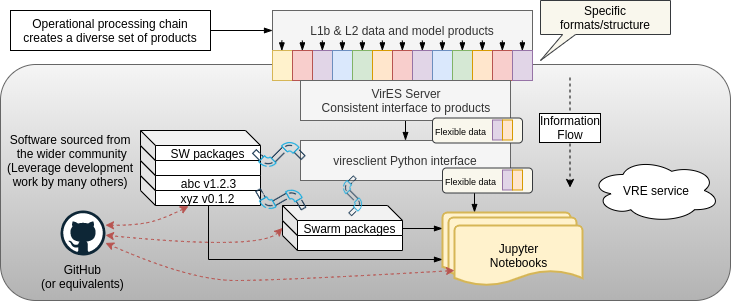

The diagram above was exported from draw.io. Its source (the exported page's mxGraphModel, read from the mxfile embedded in the PNG):
<mxGraphModel dx="1422" dy="752" grid="1" gridSize="10" guides="1" tooltips="1" connect="1" arrows="1" fold="1" page="1" pageScale="1" pageWidth="850" pageHeight="1100" math="0" shadow="0">
  <root>
    <mxCell id="0" />
    <mxCell id="1" parent="0" />
    <mxCell id="2" value="" style="rounded=1;whiteSpace=wrap;html=1;fillColor=#f5f5f5;strokeColor=#666666;gradientColor=#b3b3b3;" vertex="1" parent="1">
      <mxGeometry x="10" y="94" width="730" height="236" as="geometry" />
    </mxCell>
    <mxCell id="3" value="&lt;span style=&quot;text-align: left&quot;&gt;L1b &amp;amp; L2 data and model products&lt;/span&gt;" style="rounded=0;whiteSpace=wrap;html=1;fillColor=#f5f5f5;strokeColor=#666666;fontColor=#333333;" vertex="1" parent="1">
      <mxGeometry x="282" y="40" width="260" height="40" as="geometry" />
    </mxCell>
    <mxCell id="4" value="" style="rounded=0;whiteSpace=wrap;html=1;fillColor=#fff2cc;strokeColor=#d6b656;" vertex="1" parent="1">
      <mxGeometry x="282" y="80" width="20" height="30" as="geometry" />
    </mxCell>
    <mxCell id="5" value="" style="rounded=0;whiteSpace=wrap;html=1;fillColor=#e1d5e7;strokeColor=#9673a6;" vertex="1" parent="1">
      <mxGeometry x="322" y="80" width="20" height="30" as="geometry" />
    </mxCell>
    <mxCell id="6" value="" style="rounded=0;whiteSpace=wrap;html=1;fillColor=#f8cecc;strokeColor=#b85450;" vertex="1" parent="1">
      <mxGeometry x="302" y="80" width="20" height="30" as="geometry" />
    </mxCell>
    <mxCell id="7" value="" style="rounded=0;whiteSpace=wrap;html=1;fillColor=#dae8fc;strokeColor=#6c8ebf;" vertex="1" parent="1">
      <mxGeometry x="342" y="80" width="20" height="30" as="geometry" />
    </mxCell>
    <mxCell id="8" value="" style="rounded=0;whiteSpace=wrap;html=1;fillColor=#d5e8d4;strokeColor=#82b366;" vertex="1" parent="1">
      <mxGeometry x="362" y="80" width="20" height="30" as="geometry" />
    </mxCell>
    <mxCell id="9" value="" style="rounded=0;whiteSpace=wrap;html=1;fillColor=#ffe6cc;strokeColor=#d79b00;" vertex="1" parent="1">
      <mxGeometry x="382" y="80" width="20" height="30" as="geometry" />
    </mxCell>
    <mxCell id="10" value="" style="rounded=0;whiteSpace=wrap;html=1;fillColor=#f8cecc;strokeColor=#b85450;" vertex="1" parent="1">
      <mxGeometry x="402" y="80" width="20" height="30" as="geometry" />
    </mxCell>
    <mxCell id="11" value="" style="rounded=0;whiteSpace=wrap;html=1;fillColor=#e1d5e7;strokeColor=#9673a6;" vertex="1" parent="1">
      <mxGeometry x="422" y="80" width="20" height="30" as="geometry" />
    </mxCell>
    <mxCell id="12" value="" style="rounded=0;whiteSpace=wrap;html=1;fillColor=#dae8fc;strokeColor=#6c8ebf;" vertex="1" parent="1">
      <mxGeometry x="442" y="80" width="20" height="30" as="geometry" />
    </mxCell>
    <mxCell id="13" value="" style="rounded=0;whiteSpace=wrap;html=1;fillColor=#d5e8d4;strokeColor=#82b366;" vertex="1" parent="1">
      <mxGeometry x="462" y="80" width="20" height="30" as="geometry" />
    </mxCell>
    <mxCell id="14" value="" style="rounded=0;whiteSpace=wrap;html=1;fillColor=#ffe6cc;strokeColor=#d79b00;" vertex="1" parent="1">
      <mxGeometry x="482" y="80" width="20" height="30" as="geometry" />
    </mxCell>
    <mxCell id="15" value="" style="rounded=0;whiteSpace=wrap;html=1;fillColor=#f8cecc;strokeColor=#b85450;" vertex="1" parent="1">
      <mxGeometry x="502" y="80" width="20" height="30" as="geometry" />
    </mxCell>
    <mxCell id="16" value="" style="rounded=0;whiteSpace=wrap;html=1;fillColor=#e1d5e7;strokeColor=#9673a6;" vertex="1" parent="1">
      <mxGeometry x="522" y="80" width="20" height="30" as="geometry" />
    </mxCell>
    <mxCell id="17" value="" style="endArrow=blockThin;html=1;entryX=0.036;entryY=1.01;entryDx=0;entryDy=0;entryPerimeter=0;exitX=0.036;exitY=0.75;exitDx=0;exitDy=0;exitPerimeter=0;endFill=1;jumpSize=6;" edge="1" source="3" target="3" parent="1">
      <mxGeometry width="50" height="50" relative="1" as="geometry">
        <mxPoint x="302" y="130" as="sourcePoint" />
        <mxPoint x="332" y="160" as="targetPoint" />
        <Array as="points" />
      </mxGeometry>
    </mxCell>
    <mxCell id="18" value="" style="endArrow=blockThin;html=1;entryX=0.036;entryY=1.01;entryDx=0;entryDy=0;entryPerimeter=0;exitX=0.036;exitY=0.75;exitDx=0;exitDy=0;exitPerimeter=0;endFill=1;jumpSize=6;" edge="1" parent="1">
      <mxGeometry width="50" height="50" relative="1" as="geometry">
        <mxPoint x="311.8600000000001" y="70" as="sourcePoint" />
        <mxPoint x="311.8600000000001" y="80.39999999999998" as="targetPoint" />
        <Array as="points" />
      </mxGeometry>
    </mxCell>
    <mxCell id="19" value="" style="endArrow=blockThin;html=1;entryX=0.036;entryY=1.01;entryDx=0;entryDy=0;entryPerimeter=0;exitX=0.036;exitY=0.75;exitDx=0;exitDy=0;exitPerimeter=0;endFill=1;jumpSize=6;" edge="1" parent="1">
      <mxGeometry width="50" height="50" relative="1" as="geometry">
        <mxPoint x="331.8600000000001" y="70" as="sourcePoint" />
        <mxPoint x="331.8600000000001" y="80.39999999999998" as="targetPoint" />
        <Array as="points" />
      </mxGeometry>
    </mxCell>
    <mxCell id="20" value="" style="endArrow=blockThin;html=1;entryX=0.036;entryY=1.01;entryDx=0;entryDy=0;entryPerimeter=0;exitX=0.036;exitY=0.75;exitDx=0;exitDy=0;exitPerimeter=0;endFill=1;jumpSize=6;" edge="1" parent="1">
      <mxGeometry width="50" height="50" relative="1" as="geometry">
        <mxPoint x="351.8600000000001" y="70" as="sourcePoint" />
        <mxPoint x="351.8600000000001" y="80.39999999999998" as="targetPoint" />
        <Array as="points" />
      </mxGeometry>
    </mxCell>
    <mxCell id="21" value="" style="endArrow=blockThin;html=1;entryX=0.036;entryY=1.01;entryDx=0;entryDy=0;entryPerimeter=0;exitX=0.036;exitY=0.75;exitDx=0;exitDy=0;exitPerimeter=0;endFill=1;jumpSize=6;" edge="1" parent="1">
      <mxGeometry width="50" height="50" relative="1" as="geometry">
        <mxPoint x="371.8600000000001" y="70" as="sourcePoint" />
        <mxPoint x="371.8600000000001" y="80.39999999999998" as="targetPoint" />
        <Array as="points" />
      </mxGeometry>
    </mxCell>
    <mxCell id="22" value="" style="endArrow=blockThin;html=1;entryX=0.036;entryY=1.01;entryDx=0;entryDy=0;entryPerimeter=0;exitX=0.036;exitY=0.75;exitDx=0;exitDy=0;exitPerimeter=0;endFill=1;jumpSize=6;" edge="1" parent="1">
      <mxGeometry width="50" height="50" relative="1" as="geometry">
        <mxPoint x="391.8600000000001" y="70" as="sourcePoint" />
        <mxPoint x="391.8600000000001" y="80.39999999999998" as="targetPoint" />
        <Array as="points" />
      </mxGeometry>
    </mxCell>
    <mxCell id="23" value="" style="endArrow=blockThin;html=1;entryX=0.036;entryY=1.01;entryDx=0;entryDy=0;entryPerimeter=0;exitX=0.036;exitY=0.75;exitDx=0;exitDy=0;exitPerimeter=0;endFill=1;jumpSize=6;" edge="1" parent="1">
      <mxGeometry width="50" height="50" relative="1" as="geometry">
        <mxPoint x="411.8600000000001" y="70" as="sourcePoint" />
        <mxPoint x="411.8600000000001" y="80.39999999999998" as="targetPoint" />
        <Array as="points" />
      </mxGeometry>
    </mxCell>
    <mxCell id="24" value="" style="endArrow=blockThin;html=1;entryX=0.036;entryY=1.01;entryDx=0;entryDy=0;entryPerimeter=0;exitX=0.036;exitY=0.75;exitDx=0;exitDy=0;exitPerimeter=0;endFill=1;jumpSize=6;" edge="1" parent="1">
      <mxGeometry width="50" height="50" relative="1" as="geometry">
        <mxPoint x="431.8600000000001" y="70" as="sourcePoint" />
        <mxPoint x="431.8600000000001" y="80.39999999999998" as="targetPoint" />
        <Array as="points" />
      </mxGeometry>
    </mxCell>
    <mxCell id="25" value="" style="endArrow=blockThin;html=1;entryX=0.036;entryY=1.01;entryDx=0;entryDy=0;entryPerimeter=0;exitX=0.036;exitY=0.75;exitDx=0;exitDy=0;exitPerimeter=0;endFill=1;jumpSize=6;" edge="1" parent="1">
      <mxGeometry width="50" height="50" relative="1" as="geometry">
        <mxPoint x="451.8600000000001" y="70" as="sourcePoint" />
        <mxPoint x="451.8600000000001" y="80.39999999999998" as="targetPoint" />
        <Array as="points" />
      </mxGeometry>
    </mxCell>
    <mxCell id="26" value="" style="endArrow=blockThin;html=1;entryX=0.036;entryY=1.01;entryDx=0;entryDy=0;entryPerimeter=0;exitX=0.036;exitY=0.75;exitDx=0;exitDy=0;exitPerimeter=0;endFill=1;jumpSize=6;" edge="1" parent="1">
      <mxGeometry width="50" height="50" relative="1" as="geometry">
        <mxPoint x="471.8600000000001" y="70" as="sourcePoint" />
        <mxPoint x="471.8600000000001" y="80.39999999999998" as="targetPoint" />
        <Array as="points" />
      </mxGeometry>
    </mxCell>
    <mxCell id="27" value="" style="endArrow=blockThin;html=1;entryX=0.036;entryY=1.01;entryDx=0;entryDy=0;entryPerimeter=0;exitX=0.036;exitY=0.75;exitDx=0;exitDy=0;exitPerimeter=0;endFill=1;jumpSize=6;" edge="1" parent="1">
      <mxGeometry width="50" height="50" relative="1" as="geometry">
        <mxPoint x="491.8600000000001" y="70" as="sourcePoint" />
        <mxPoint x="491.8600000000001" y="80.39999999999998" as="targetPoint" />
        <Array as="points" />
      </mxGeometry>
    </mxCell>
    <mxCell id="28" value="" style="endArrow=blockThin;html=1;entryX=0.036;entryY=1.01;entryDx=0;entryDy=0;entryPerimeter=0;exitX=0.036;exitY=0.75;exitDx=0;exitDy=0;exitPerimeter=0;endFill=1;jumpSize=6;" edge="1" parent="1">
      <mxGeometry width="50" height="50" relative="1" as="geometry">
        <mxPoint x="511.8600000000001" y="70" as="sourcePoint" />
        <mxPoint x="511.8600000000001" y="80.39999999999998" as="targetPoint" />
        <Array as="points" />
      </mxGeometry>
    </mxCell>
    <mxCell id="29" value="" style="endArrow=blockThin;html=1;entryX=0.036;entryY=1.01;entryDx=0;entryDy=0;entryPerimeter=0;exitX=0.036;exitY=0.75;exitDx=0;exitDy=0;exitPerimeter=0;endFill=1;jumpSize=6;" edge="1" parent="1">
      <mxGeometry width="50" height="50" relative="1" as="geometry">
        <mxPoint x="531.8600000000001" y="70" as="sourcePoint" />
        <mxPoint x="531.8600000000001" y="80.39999999999998" as="targetPoint" />
        <Array as="points" />
      </mxGeometry>
    </mxCell>
    <mxCell id="30" style="edgeStyle=orthogonalEdgeStyle;rounded=0;jumpSize=6;orthogonalLoop=1;jettySize=auto;html=1;exitX=1;exitY=0.5;exitDx=0;exitDy=0;entryX=0;entryY=0.5;entryDx=0;entryDy=0;endArrow=blockThin;endFill=1;" edge="1" source="31" target="3" parent="1">
      <mxGeometry relative="1" as="geometry" />
    </mxCell>
    <mxCell id="31" value="&lt;span style=&quot;text-align: left ; white-space: nowrap&quot;&gt;Operational processing chain&lt;br&gt;creates a diverse set of products&lt;/span&gt;" style="rounded=0;whiteSpace=wrap;html=1;" vertex="1" parent="1">
      <mxGeometry x="20" y="40" width="200" height="40" as="geometry" />
    </mxCell>
    <mxCell id="32" style="edgeStyle=orthogonalEdgeStyle;rounded=0;jumpSize=6;orthogonalLoop=1;jettySize=auto;html=1;exitX=0.5;exitY=1;exitDx=0;exitDy=0;entryX=0.5;entryY=0;entryDx=0;entryDy=0;endArrow=blockThin;endFill=1;" edge="1" source="33" target="42" parent="1">
      <mxGeometry relative="1" as="geometry" />
    </mxCell>
    <mxCell id="33" value="&lt;span style=&quot;text-align: left&quot;&gt;VirES Server&lt;br&gt;Consistent interface to products&lt;br&gt;&lt;/span&gt;" style="rounded=0;whiteSpace=wrap;html=1;fillColor=#f5f5f5;strokeColor=#666666;fontColor=#333333;" vertex="1" parent="1">
      <mxGeometry x="310" y="110" width="210" height="40" as="geometry" />
    </mxCell>
    <mxCell id="34" value="" style="endArrow=classic;html=1;dashed=1;" edge="1" parent="1">
      <mxGeometry width="50" height="50" relative="1" as="geometry">
        <mxPoint x="579.5" y="107" as="sourcePoint" />
        <mxPoint x="579.5" y="217" as="targetPoint" />
      </mxGeometry>
    </mxCell>
    <mxCell id="35" value="Information&lt;br&gt;Flow" style="text;html=1;align=center;verticalAlign=middle;resizable=0;points=[];;labelBackgroundColor=#ffffff;labelBorderColor=#000000;" vertex="1" connectable="0" parent="34">
      <mxGeometry x="0.4439" y="2" relative="1" as="geometry">
        <mxPoint x="-2" y="-29.5" as="offset" />
      </mxGeometry>
    </mxCell>
    <mxCell id="36" style="edgeStyle=orthogonalEdgeStyle;rounded=0;jumpSize=6;orthogonalLoop=1;jettySize=auto;html=1;exitX=0;exitY=0;exitDx=67.5;exitDy=30;exitPerimeter=0;entryX=0;entryY=0.75;entryDx=0;entryDy=0;entryPerimeter=0;endArrow=blockThin;endFill=1;" edge="1" source="37" target="47" parent="1">
      <mxGeometry relative="1" as="geometry" />
    </mxCell>
    <mxCell id="37" value="xyz v0.1.2" style="shape=cube;whiteSpace=wrap;html=1;boundedLbl=1;backgroundOutline=1;darkOpacity=0.05;darkOpacity2=0.1;size=15;" vertex="1" parent="1">
      <mxGeometry x="150" y="205" width="120" height="30" as="geometry" />
    </mxCell>
    <mxCell id="38" value="abc v1.2.3" style="shape=cube;whiteSpace=wrap;html=1;boundedLbl=1;backgroundOutline=1;darkOpacity=0.05;darkOpacity2=0.1;size=15;" vertex="1" parent="1">
      <mxGeometry x="150" y="190" width="120" height="30" as="geometry" />
    </mxCell>
    <mxCell id="39" value="" style="shape=cube;whiteSpace=wrap;html=1;boundedLbl=1;backgroundOutline=1;darkOpacity=0.05;darkOpacity2=0.1;size=15;" vertex="1" parent="1">
      <mxGeometry x="150" y="175" width="120" height="30" as="geometry" />
    </mxCell>
    <mxCell id="40" value="SW packages" style="shape=cube;whiteSpace=wrap;html=1;boundedLbl=1;backgroundOutline=1;darkOpacity=0.05;darkOpacity2=0.1;size=15;" vertex="1" parent="1">
      <mxGeometry x="150" y="160" width="120" height="30" as="geometry" />
    </mxCell>
    <mxCell id="41" style="edgeStyle=orthogonalEdgeStyle;rounded=0;jumpSize=6;orthogonalLoop=1;jettySize=auto;html=1;exitX=0.75;exitY=1;exitDx=0;exitDy=0;entryX=0.25;entryY=0;entryDx=0;entryDy=0;entryPerimeter=0;endArrow=blockThin;endFill=1;" edge="1" source="42" target="47" parent="1">
      <mxGeometry relative="1" as="geometry" />
    </mxCell>
    <mxCell id="42" value="&lt;span style=&quot;text-align: left&quot;&gt;viresclient Python interface&lt;br&gt;&lt;/span&gt;" style="rounded=0;whiteSpace=wrap;html=1;fillColor=#f5f5f5;strokeColor=#666666;fontColor=#333333;" vertex="1" parent="1">
      <mxGeometry x="310" y="170" width="210" height="40" as="geometry" />
    </mxCell>
    <mxCell id="43" value="Software sourced from&lt;br&gt;&amp;nbsp;the wider community&lt;br&gt;(Leverage development&lt;br&gt;work by many others)" style="text;html=1;align=center;verticalAlign=middle;resizable=0;points=[];;autosize=1;" vertex="1" parent="1">
      <mxGeometry x="10" y="160" width="140" height="60" as="geometry" />
    </mxCell>
    <mxCell id="44" value="" style="shape=cube;whiteSpace=wrap;html=1;boundedLbl=1;backgroundOutline=1;darkOpacity=0.05;darkOpacity2=0.1;size=15;" vertex="1" parent="1">
      <mxGeometry x="292" y="250" width="120" height="30" as="geometry" />
    </mxCell>
    <mxCell id="45" style="edgeStyle=orthogonalEdgeStyle;rounded=0;jumpSize=6;orthogonalLoop=1;jettySize=auto;html=1;exitX=0;exitY=0;exitDx=120;exitDy=22.5;exitPerimeter=0;entryX=0;entryY=0.25;entryDx=0;entryDy=0;entryPerimeter=0;endArrow=blockThin;endFill=1;" edge="1" source="46" target="47" parent="1">
      <mxGeometry relative="1" as="geometry" />
    </mxCell>
    <mxCell id="46" value="Swarm packages" style="shape=cube;whiteSpace=wrap;html=1;boundedLbl=1;backgroundOutline=1;darkOpacity=0.05;darkOpacity2=0.1;size=15;" vertex="1" parent="1">
      <mxGeometry x="292" y="235" width="120" height="30" as="geometry" />
    </mxCell>
    <mxCell id="47" value="" style="strokeWidth=2;html=1;shape=mxgraph.flowchart.document2;whiteSpace=wrap;size=0.25;fillColor=#fff2cc;strokeColor=#d6b656;" vertex="1" parent="1">
      <mxGeometry x="452" y="242" width="128" height="62" as="geometry" />
    </mxCell>
    <mxCell id="48" value="" style="strokeWidth=2;html=1;shape=mxgraph.flowchart.document2;whiteSpace=wrap;size=0.25;fillColor=#fff2cc;strokeColor=#d6b656;" vertex="1" parent="1">
      <mxGeometry x="458" y="247" width="128" height="62" as="geometry" />
    </mxCell>
    <mxCell id="49" value="Jupyter&lt;br&gt;Notebooks" style="strokeWidth=2;html=1;shape=mxgraph.flowchart.document2;whiteSpace=wrap;size=0.25;fillColor=#fff2cc;strokeColor=#d6b656;" vertex="1" parent="1">
      <mxGeometry x="464" y="255" width="128" height="60" as="geometry" />
    </mxCell>
    <mxCell id="50" value="" style="shape=image;html=1;verticalAlign=top;verticalLabelPosition=bottom;labelBackgroundColor=#ffffff;imageAspect=0;aspect=fixed;image=https://cdn0.iconfinder.com/data/icons/construction-2-21/512/construction-industry-building-41-128.png;rotation=-45;" vertex="1" parent="1">
      <mxGeometry x="268" y="163" width="42" height="42" as="geometry" />
    </mxCell>
    <mxCell id="51" value="" style="shape=image;html=1;verticalAlign=top;verticalLabelPosition=bottom;labelBackgroundColor=#ffffff;imageAspect=0;aspect=fixed;image=https://cdn0.iconfinder.com/data/icons/construction-2-21/512/construction-industry-building-41-128.png;rotation=-30;" vertex="1" parent="1">
      <mxGeometry x="270" y="208" width="42" height="42" as="geometry" />
    </mxCell>
    <mxCell id="52" value="VRE service" style="ellipse;shape=cloud;whiteSpace=wrap;html=1;" vertex="1" parent="1">
      <mxGeometry x="600" y="188" width="130" height="64" as="geometry" />
    </mxCell>
    <mxCell id="53" value="GitHub&lt;br&gt;(or equivalents)" style="dashed=0;outlineConnect=0;html=1;align=center;labelPosition=center;verticalLabelPosition=bottom;verticalAlign=top;shape=mxgraph.weblogos.github" vertex="1" parent="1">
      <mxGeometry x="70" y="240" width="45" height="45" as="geometry" />
    </mxCell>
    <mxCell id="54" value="" style="curved=1;endArrow=classic;html=1;exitX=0;exitY=0.75;exitDx=0;exitDy=0;exitPerimeter=0;dashed=1;gradientColor=#ea6b66;fillColor=#f8cecc;strokeColor=#b85450;startArrow=classic;startFill=1;" edge="1" source="49" target="53" parent="1">
      <mxGeometry width="50" height="50" relative="1" as="geometry">
        <mxPoint x="210" y="440" as="sourcePoint" />
        <mxPoint x="260" y="390" as="targetPoint" />
        <Array as="points">
          <mxPoint x="290" y="310" />
          <mxPoint x="200" y="310" />
        </Array>
      </mxGeometry>
    </mxCell>
    <mxCell id="55" value="" style="curved=1;endArrow=classic;html=1;exitX=0;exitY=0;exitDx=0;exitDy=7.5;exitPerimeter=0;dashed=1;gradientColor=#ea6b66;fillColor=#f8cecc;strokeColor=#b85450;startArrow=classic;startFill=1;" edge="1" source="44" target="53" parent="1">
      <mxGeometry width="50" height="50" relative="1" as="geometry">
        <mxPoint x="474" y="310" as="sourcePoint" />
        <mxPoint x="125" y="282.4418604651163" as="targetPoint" />
        <Array as="points">
          <mxPoint x="270" y="280" />
        </Array>
      </mxGeometry>
    </mxCell>
    <mxCell id="56" value="" style="curved=1;endArrow=classic;html=1;exitX=0.4;exitY=1.022;exitDx=0;exitDy=0;exitPerimeter=0;dashed=1;gradientColor=#ea6b66;fillColor=#f8cecc;strokeColor=#b85450;startArrow=classic;startFill=1;" edge="1" source="37" parent="1">
      <mxGeometry width="50" height="50" relative="1" as="geometry">
        <mxPoint x="191.03999999999996" y="229.15000000000003" as="sourcePoint" />
        <mxPoint x="115" y="254.66666666666663" as="targetPoint" />
        <Array as="points">
          <mxPoint x="170" y="250" />
          <mxPoint x="140" y="255" />
        </Array>
      </mxGeometry>
    </mxCell>
    <mxCell id="57" value="" style="shape=image;html=1;verticalAlign=top;verticalLabelPosition=bottom;labelBackgroundColor=#ffffff;imageAspect=0;aspect=fixed;image=https://cdn0.iconfinder.com/data/icons/construction-2-21/512/construction-industry-building-41-128.png;rotation=45;" vertex="1" parent="1">
      <mxGeometry x="346" y="210" width="32" height="32" as="geometry" />
    </mxCell>
    <mxCell id="58" value="&lt;font style=&quot;font-size: 9px&quot;&gt;Flexible data&lt;/font&gt;" style="rounded=1;whiteSpace=wrap;html=1;align=left;fillColor=#f9f7ed;strokeColor=#36393d;" vertex="1" parent="1">
      <mxGeometry x="442" y="147.5" width="90" height="25" as="geometry" />
    </mxCell>
    <mxCell id="59" value="" style="rounded=0;whiteSpace=wrap;html=1;fillColor=#e1d5e7;strokeColor=#9673a6;" vertex="1" parent="1">
      <mxGeometry x="502" y="149.5" width="10" height="20" as="geometry" />
    </mxCell>
    <mxCell id="60" value="" style="rounded=0;whiteSpace=wrap;html=1;fillColor=#ffe6cc;strokeColor=#d79b00;" vertex="1" parent="1">
      <mxGeometry x="512" y="149.5" width="10" height="20" as="geometry" />
    </mxCell>
    <mxCell id="61" value="&lt;font style=&quot;font-size: 9px&quot;&gt;Flexible data&lt;/font&gt;" style="rounded=1;whiteSpace=wrap;html=1;align=left;fillColor=#f9f7ed;strokeColor=#36393d;" vertex="1" parent="1">
      <mxGeometry x="452" y="197.5" width="90" height="25" as="geometry" />
    </mxCell>
    <mxCell id="62" value="" style="rounded=0;whiteSpace=wrap;html=1;fillColor=#e1d5e7;strokeColor=#9673a6;" vertex="1" parent="1">
      <mxGeometry x="512" y="199.5" width="10" height="20" as="geometry" />
    </mxCell>
    <mxCell id="63" value="" style="rounded=0;whiteSpace=wrap;html=1;fillColor=#ffe6cc;strokeColor=#d79b00;" vertex="1" parent="1">
      <mxGeometry x="522" y="199.5" width="10" height="20" as="geometry" />
    </mxCell>
    <mxCell id="64" value="Specific formats/structure" style="shape=callout;whiteSpace=wrap;html=1;perimeter=calloutPerimeter;position2=0;size=26;position=0.17;base=13;fillColor=#f9f7ed;strokeColor=#36393d;" vertex="1" parent="1">
      <mxGeometry x="550" y="30" width="130" height="60" as="geometry" />
    </mxCell>
  </root>
</mxGraphModel>